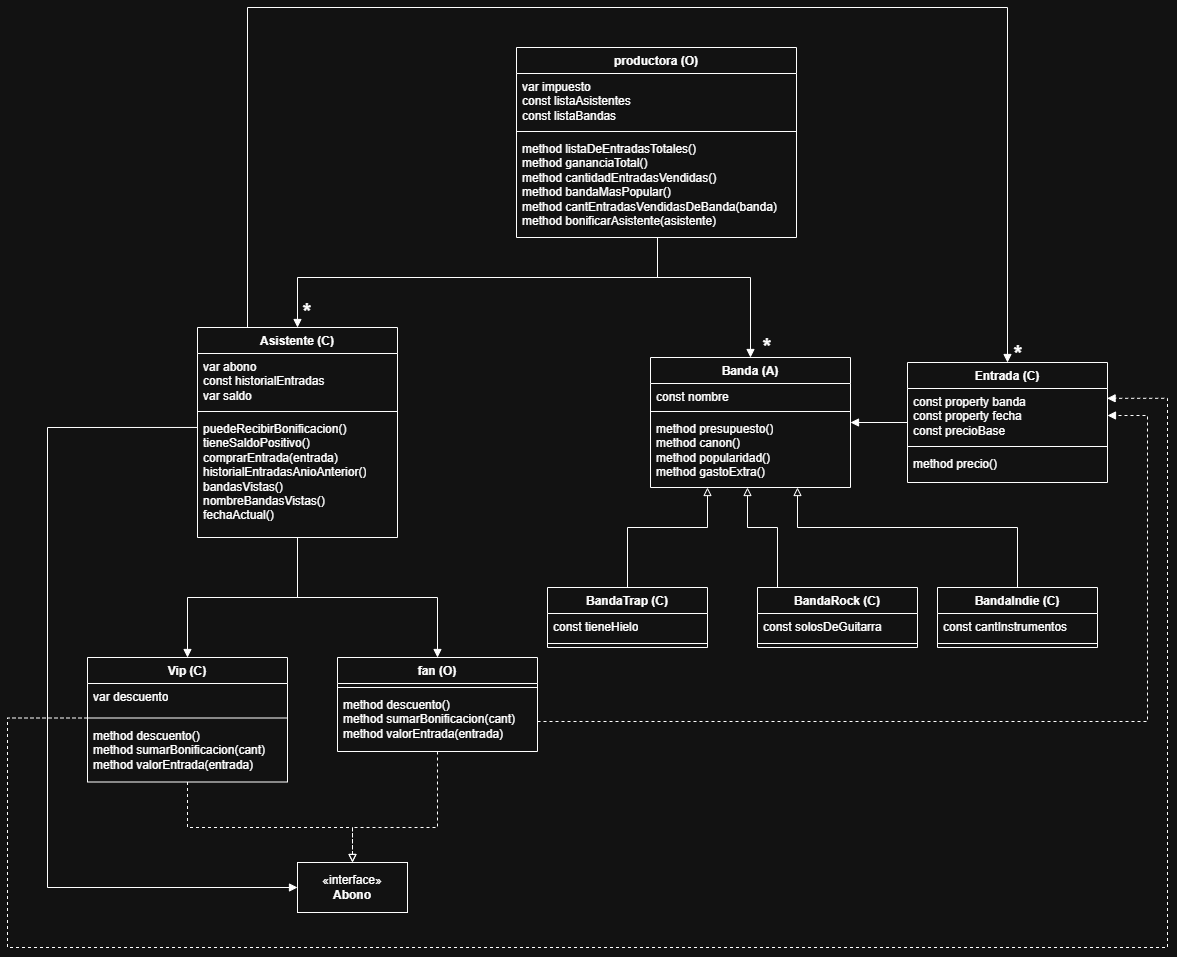

The diagram above was exported from draw.io. Its source (the exported page's mxGraphModel, read from the mxfile embedded in the PNG):
<mxGraphModel dx="760" dy="1545" grid="1" gridSize="10" guides="1" tooltips="1" connect="1" arrows="1" fold="1" page="1" pageScale="1" pageWidth="827" pageHeight="1169" math="0" shadow="0">
  <root>
    <mxCell id="0" />
    <mxCell id="1" parent="0" />
    <mxCell id="OzX_OWWQzmqLx5-fvDjZ-5" edge="1" parent="1" source="YbR839NAHQ6iPzTyrUrF-1" style="edgeStyle=orthogonalEdgeStyle;rounded=0;orthogonalLoop=1;jettySize=auto;html=1;entryX=0.5;entryY=0;entryDx=0;entryDy=0;defaultLabelBackgroundColor=page;endArrow=block;endFill=1;" target="YbR839NAHQ6iPzTyrUrF-39">
      <mxGeometry relative="1" as="geometry" />
    </mxCell>
    <mxCell id="OzX_OWWQzmqLx5-fvDjZ-6" edge="1" parent="1" source="YbR839NAHQ6iPzTyrUrF-1" style="edgeStyle=orthogonalEdgeStyle;rounded=0;orthogonalLoop=1;jettySize=auto;html=1;entryX=0.5;entryY=0;entryDx=0;entryDy=0;defaultLabelBackgroundColor=page;endArrow=block;endFill=1;" target="oQnP03nYQObCNNrl3Tkl-1">
      <mxGeometry relative="1" as="geometry" />
    </mxCell>
    <mxCell id="NKJxnGiCxMfU0iujEe_h-2" edge="1" parent="1" source="YbR839NAHQ6iPzTyrUrF-1" style="edgeStyle=orthogonalEdgeStyle;rounded=0;orthogonalLoop=1;jettySize=auto;html=1;exitX=0.25;exitY=0;exitDx=0;exitDy=0;entryX=0.5;entryY=0;entryDx=0;entryDy=0;defaultLabelBackgroundColor=page;endArrow=block;endFill=1;" target="YbR839NAHQ6iPzTyrUrF-35">
      <mxGeometry relative="1" x="0.0007" as="geometry">
        <Array as="points">
          <mxPoint x="290" y="-270" />
          <mxPoint x="1050" y="-270" />
        </Array>
      </mxGeometry>
    </mxCell>
    <mxCell id="YbR839NAHQ6iPzTyrUrF-1" parent="1" style="swimlane;fontStyle=1;align=center;verticalAlign=top;childLayout=stackLayout;horizontal=1;startSize=26;horizontalStack=0;resizeParent=1;resizeParentMax=0;resizeLast=0;collapsible=1;marginBottom=0;whiteSpace=wrap;html=1;" value="Asistente (C)" vertex="1">
      <mxGeometry height="210" width="200" x="240" y="50" as="geometry" />
    </mxCell>
    <mxCell id="YbR839NAHQ6iPzTyrUrF-2" parent="YbR839NAHQ6iPzTyrUrF-1" style="text;strokeColor=none;fillColor=none;align=left;verticalAlign=top;spacingLeft=4;spacingRight=4;overflow=hidden;rotatable=0;points=[[0,0.5],[1,0.5]];portConstraint=eastwest;whiteSpace=wrap;html=1;" value="&lt;div&gt;var abono&lt;/div&gt;&lt;div&gt;const historialEntradas&amp;nbsp;&lt;/div&gt;&lt;div&gt;&lt;span style=&quot;background-color: transparent; color: light-dark(#000000, var(--ge-light-color, #ffffff));&quot;&gt;var saldo&lt;/span&gt;&lt;/div&gt;" vertex="1">
      <mxGeometry height="54" width="200" y="26" as="geometry" />
    </mxCell>
    <mxCell id="YbR839NAHQ6iPzTyrUrF-3" parent="YbR839NAHQ6iPzTyrUrF-1" style="line;strokeWidth=1;fillColor=none;align=left;verticalAlign=middle;spacingTop=-1;spacingLeft=3;spacingRight=3;rotatable=0;labelPosition=right;points=[];portConstraint=eastwest;strokeColor=inherit;labelPerimeter=1;" value="" vertex="1">
      <mxGeometry height="8" width="200" y="80" as="geometry" />
    </mxCell>
    <mxCell id="YbR839NAHQ6iPzTyrUrF-4" parent="YbR839NAHQ6iPzTyrUrF-1" style="text;strokeColor=none;fillColor=none;align=left;verticalAlign=top;spacingLeft=4;spacingRight=4;overflow=hidden;rotatable=0;points=[[0,0.5],[1,0.5]];portConstraint=eastwest;whiteSpace=wrap;html=1;" value="puedeRecibirBonificacion()&lt;div&gt;tieneSaldoPositivo()&lt;/div&gt;&lt;div&gt;comprarEntrada(entrada)&lt;/div&gt;&lt;div&gt;historialEntradasAnioAnterior()&lt;/div&gt;&lt;div&gt;bandasVistas()&lt;/div&gt;&lt;div&gt;nombreBandasVistas()&lt;/div&gt;&lt;div&gt;fechaActual()&lt;/div&gt;" vertex="1">
      <mxGeometry height="122" width="200" y="88" as="geometry" />
    </mxCell>
    <mxCell id="OzX_OWWQzmqLx5-fvDjZ-2" edge="1" parent="1" source="YbR839NAHQ6iPzTyrUrF-6" style="edgeStyle=orthogonalEdgeStyle;rounded=0;orthogonalLoop=1;jettySize=auto;html=1;defaultLabelBackgroundColor=page;endArrow=none;endFill=0;startArrow=block;startFill=0;" target="YbR839NAHQ6iPzTyrUrF-24">
      <mxGeometry relative="1" x="-0.1579" as="geometry">
        <Array as="points">
          <mxPoint x="790" y="250" />
          <mxPoint x="820" y="250" />
        </Array>
      </mxGeometry>
    </mxCell>
    <mxCell id="OzX_OWWQzmqLx5-fvDjZ-3" edge="1" parent="1" source="YbR839NAHQ6iPzTyrUrF-6" style="edgeStyle=orthogonalEdgeStyle;rounded=0;orthogonalLoop=1;jettySize=auto;html=1;entryX=0.5;entryY=0;entryDx=0;entryDy=0;defaultLabelBackgroundColor=page;endArrow=none;endFill=0;startArrow=block;startFill=0;" target="YbR839NAHQ6iPzTyrUrF-31">
      <mxGeometry relative="1" x="-0.2222" as="geometry">
        <Array as="points">
          <mxPoint x="750" y="250" />
          <mxPoint x="670" y="250" />
        </Array>
      </mxGeometry>
    </mxCell>
    <mxCell id="OzX_OWWQzmqLx5-fvDjZ-4" edge="1" parent="1" source="YbR839NAHQ6iPzTyrUrF-6" style="edgeStyle=orthogonalEdgeStyle;rounded=0;orthogonalLoop=1;jettySize=auto;html=1;entryX=0.5;entryY=0;entryDx=0;entryDy=0;defaultLabelBackgroundColor=page;endArrow=none;endFill=0;startArrow=block;startFill=0;" target="YbR839NAHQ6iPzTyrUrF-28">
      <mxGeometry relative="1" x="-0.1562" as="geometry">
        <Array as="points">
          <mxPoint x="840" y="250" />
          <mxPoint x="1060" y="250" />
        </Array>
      </mxGeometry>
    </mxCell>
    <mxCell id="YbR839NAHQ6iPzTyrUrF-6" parent="1" style="swimlane;fontStyle=1;align=center;verticalAlign=top;childLayout=stackLayout;horizontal=1;startSize=26;horizontalStack=0;resizeParent=1;resizeParentMax=0;resizeLast=0;collapsible=1;marginBottom=0;whiteSpace=wrap;html=1;" value="Banda (A)" vertex="1">
      <mxGeometry height="130" width="200" x="693" y="80" as="geometry" />
    </mxCell>
    <mxCell id="YbR839NAHQ6iPzTyrUrF-7" parent="YbR839NAHQ6iPzTyrUrF-6" style="text;strokeColor=none;fillColor=none;align=left;verticalAlign=top;spacingLeft=4;spacingRight=4;overflow=hidden;rotatable=0;points=[[0,0.5],[1,0.5]];portConstraint=eastwest;whiteSpace=wrap;html=1;" value="const nombre" vertex="1">
      <mxGeometry height="24" width="200" y="26" as="geometry" />
    </mxCell>
    <mxCell id="YbR839NAHQ6iPzTyrUrF-8" parent="YbR839NAHQ6iPzTyrUrF-6" style="line;strokeWidth=1;fillColor=none;align=left;verticalAlign=middle;spacingTop=-1;spacingLeft=3;spacingRight=3;rotatable=0;labelPosition=right;points=[];portConstraint=eastwest;strokeColor=inherit;labelPerimeter=1;" value="" vertex="1">
      <mxGeometry height="8" width="200" y="50" as="geometry" />
    </mxCell>
    <mxCell id="YbR839NAHQ6iPzTyrUrF-9" parent="YbR839NAHQ6iPzTyrUrF-6" style="text;strokeColor=none;fillColor=none;align=left;verticalAlign=top;spacingLeft=4;spacingRight=4;overflow=hidden;rotatable=0;points=[[0,0.5],[1,0.5]];portConstraint=eastwest;whiteSpace=wrap;html=1;" value="&lt;div&gt;method presupuesto()&lt;/div&gt;&lt;div&gt;method canon()&lt;/div&gt;&lt;div&gt;method popularidad()&lt;/div&gt;&lt;div&gt;&lt;span style=&quot;background-color: transparent; color: light-dark(#000000, var(--ge-light-color, #ffffff));&quot;&gt;method gastoExtra()&lt;/span&gt;&lt;/div&gt;" vertex="1">
      <mxGeometry height="72" width="200" y="58" as="geometry" />
    </mxCell>
    <mxCell id="YbR839NAHQ6iPzTyrUrF-24" parent="1" style="swimlane;fontStyle=1;align=center;verticalAlign=top;childLayout=stackLayout;horizontal=1;startSize=26;horizontalStack=0;resizeParent=1;resizeParentMax=0;resizeLast=0;collapsible=1;marginBottom=0;whiteSpace=wrap;html=1;" value="BandaRock (C)" vertex="1">
      <mxGeometry height="60" width="160" x="800" y="310" as="geometry" />
    </mxCell>
    <mxCell id="YbR839NAHQ6iPzTyrUrF-25" parent="YbR839NAHQ6iPzTyrUrF-24" style="text;strokeColor=none;fillColor=none;align=left;verticalAlign=top;spacingLeft=4;spacingRight=4;overflow=hidden;rotatable=0;points=[[0,0.5],[1,0.5]];portConstraint=eastwest;whiteSpace=wrap;html=1;" value="const solosDeGuitarra" vertex="1">
      <mxGeometry height="26" width="160" y="26" as="geometry" />
    </mxCell>
    <mxCell id="YbR839NAHQ6iPzTyrUrF-26" parent="YbR839NAHQ6iPzTyrUrF-24" style="line;strokeWidth=1;fillColor=none;align=left;verticalAlign=middle;spacingTop=-1;spacingLeft=3;spacingRight=3;rotatable=0;labelPosition=right;points=[];portConstraint=eastwest;strokeColor=inherit;labelPerimeter=1;" value="" vertex="1">
      <mxGeometry height="8" width="160" y="52" as="geometry" />
    </mxCell>
    <mxCell id="YbR839NAHQ6iPzTyrUrF-28" parent="1" style="swimlane;fontStyle=1;align=center;verticalAlign=top;childLayout=stackLayout;horizontal=1;startSize=26;horizontalStack=0;resizeParent=1;resizeParentMax=0;resizeLast=0;collapsible=1;marginBottom=0;whiteSpace=wrap;html=1;" value="BandaIndie (C)" vertex="1">
      <mxGeometry height="60" width="160" x="980" y="310" as="geometry" />
    </mxCell>
    <mxCell id="YbR839NAHQ6iPzTyrUrF-29" parent="YbR839NAHQ6iPzTyrUrF-28" style="text;strokeColor=none;fillColor=none;align=left;verticalAlign=top;spacingLeft=4;spacingRight=4;overflow=hidden;rotatable=0;points=[[0,0.5],[1,0.5]];portConstraint=eastwest;whiteSpace=wrap;html=1;" value="const cantInstrumentos" vertex="1">
      <mxGeometry height="26" width="160" y="26" as="geometry" />
    </mxCell>
    <mxCell id="YbR839NAHQ6iPzTyrUrF-30" parent="YbR839NAHQ6iPzTyrUrF-28" style="line;strokeWidth=1;fillColor=none;align=left;verticalAlign=middle;spacingTop=-1;spacingLeft=3;spacingRight=3;rotatable=0;labelPosition=right;points=[];portConstraint=eastwest;strokeColor=inherit;labelPerimeter=1;" value="" vertex="1">
      <mxGeometry height="8" width="160" y="52" as="geometry" />
    </mxCell>
    <mxCell id="YbR839NAHQ6iPzTyrUrF-31" parent="1" style="swimlane;fontStyle=1;align=center;verticalAlign=top;childLayout=stackLayout;horizontal=1;startSize=26;horizontalStack=0;resizeParent=1;resizeParentMax=0;resizeLast=0;collapsible=1;marginBottom=0;whiteSpace=wrap;html=1;" value="BandaTrap (C)" vertex="1">
      <mxGeometry height="60" width="160" x="590" y="310" as="geometry" />
    </mxCell>
    <mxCell id="YbR839NAHQ6iPzTyrUrF-32" parent="YbR839NAHQ6iPzTyrUrF-31" style="text;strokeColor=none;fillColor=none;align=left;verticalAlign=top;spacingLeft=4;spacingRight=4;overflow=hidden;rotatable=0;points=[[0,0.5],[1,0.5]];portConstraint=eastwest;whiteSpace=wrap;html=1;" value="const tieneHielo" vertex="1">
      <mxGeometry height="26" width="160" y="26" as="geometry" />
    </mxCell>
    <mxCell id="YbR839NAHQ6iPzTyrUrF-33" parent="YbR839NAHQ6iPzTyrUrF-31" style="line;strokeWidth=1;fillColor=none;align=left;verticalAlign=middle;spacingTop=-1;spacingLeft=3;spacingRight=3;rotatable=0;labelPosition=right;points=[];portConstraint=eastwest;strokeColor=inherit;labelPerimeter=1;" value="" vertex="1">
      <mxGeometry height="8" width="160" y="52" as="geometry" />
    </mxCell>
    <mxCell id="OzX_OWWQzmqLx5-fvDjZ-16" edge="1" parent="1" source="YbR839NAHQ6iPzTyrUrF-35" style="edgeStyle=orthogonalEdgeStyle;rounded=0;orthogonalLoop=1;jettySize=auto;html=1;entryX=1;entryY=0.5;entryDx=0;entryDy=0;defaultLabelBackgroundColor=page;endArrow=block;endFill=1;" target="YbR839NAHQ6iPzTyrUrF-6">
      <mxGeometry relative="1" as="geometry" />
    </mxCell>
    <mxCell id="YbR839NAHQ6iPzTyrUrF-35" parent="1" style="swimlane;fontStyle=1;align=center;verticalAlign=top;childLayout=stackLayout;horizontal=1;startSize=26;horizontalStack=0;resizeParent=1;resizeParentMax=0;resizeLast=0;collapsible=1;marginBottom=0;whiteSpace=wrap;html=1;" value="Entrada (C)" vertex="1">
      <mxGeometry height="120" width="200" x="950" y="85" as="geometry" />
    </mxCell>
    <mxCell id="YbR839NAHQ6iPzTyrUrF-36" parent="YbR839NAHQ6iPzTyrUrF-35" style="text;strokeColor=none;fillColor=none;align=left;verticalAlign=top;spacingLeft=4;spacingRight=4;overflow=hidden;rotatable=0;points=[[0,0.5],[1,0.5]];portConstraint=eastwest;whiteSpace=wrap;html=1;" value="&lt;div&gt;const property banda&lt;/div&gt;&lt;div&gt;const property fecha&lt;/div&gt;&lt;div&gt;const precioBase&lt;br&gt;&lt;/div&gt;" vertex="1">
      <mxGeometry height="54" width="200" y="26" as="geometry" />
    </mxCell>
    <mxCell id="YbR839NAHQ6iPzTyrUrF-37" parent="YbR839NAHQ6iPzTyrUrF-35" style="line;strokeWidth=1;fillColor=none;align=left;verticalAlign=middle;spacingTop=-1;spacingLeft=3;spacingRight=3;rotatable=0;labelPosition=right;points=[];portConstraint=eastwest;strokeColor=inherit;labelPerimeter=1;" value="" vertex="1">
      <mxGeometry height="8" width="200" y="80" as="geometry" />
    </mxCell>
    <mxCell id="YbR839NAHQ6iPzTyrUrF-38" parent="YbR839NAHQ6iPzTyrUrF-35" style="text;strokeColor=none;fillColor=none;align=left;verticalAlign=top;spacingLeft=4;spacingRight=4;overflow=hidden;rotatable=0;points=[[0,0.5],[1,0.5]];portConstraint=eastwest;whiteSpace=wrap;html=1;" value="&lt;div&gt;&lt;span style=&quot;background-color: transparent; color: light-dark(#000000, var(--ge-light-color, #ffffff));&quot;&gt;method precio()&lt;/span&gt;&lt;/div&gt;" vertex="1">
      <mxGeometry height="32" width="200" y="88" as="geometry" />
    </mxCell>
    <mxCell id="OzX_OWWQzmqLx5-fvDjZ-20" edge="1" parent="1" source="YbR839NAHQ6iPzTyrUrF-39" style="edgeStyle=orthogonalEdgeStyle;rounded=0;orthogonalLoop=1;jettySize=auto;html=1;entryX=0.5;entryY=0;entryDx=0;entryDy=0;defaultLabelBackgroundColor=page;dashed=1;endArrow=block;endFill=0;" target="OzX_OWWQzmqLx5-fvDjZ-19">
      <mxGeometry relative="1" x="0.002" as="geometry">
        <Array as="points">
          <mxPoint x="230" y="550" />
          <mxPoint x="395" y="550" />
        </Array>
      </mxGeometry>
    </mxCell>
    <mxCell id="YbR839NAHQ6iPzTyrUrF-39" parent="1" style="swimlane;fontStyle=1;align=center;verticalAlign=top;childLayout=stackLayout;horizontal=1;startSize=26;horizontalStack=0;resizeParent=1;resizeParentMax=0;resizeLast=0;collapsible=1;marginBottom=0;whiteSpace=wrap;html=1;" value="Vip (C)" vertex="1">
      <mxGeometry height="124.5" width="200" x="130" y="380" as="geometry" />
    </mxCell>
    <mxCell id="YbR839NAHQ6iPzTyrUrF-40" parent="YbR839NAHQ6iPzTyrUrF-39" style="text;strokeColor=none;fillColor=none;align=left;verticalAlign=top;spacingLeft=4;spacingRight=4;overflow=hidden;rotatable=0;points=[[0,0.5],[1,0.5]];portConstraint=eastwest;whiteSpace=wrap;html=1;" value="&lt;div&gt;var descuento&lt;/div&gt;" vertex="1">
      <mxGeometry height="30.5" width="200" y="26" as="geometry" />
    </mxCell>
    <mxCell id="YbR839NAHQ6iPzTyrUrF-41" parent="YbR839NAHQ6iPzTyrUrF-39" style="line;strokeWidth=1;fillColor=none;align=left;verticalAlign=middle;spacingTop=-1;spacingLeft=3;spacingRight=3;rotatable=0;labelPosition=right;points=[];portConstraint=eastwest;strokeColor=inherit;labelPerimeter=1;" value="" vertex="1">
      <mxGeometry height="8" width="200" y="56.5" as="geometry" />
    </mxCell>
    <mxCell id="YbR839NAHQ6iPzTyrUrF-42" parent="YbR839NAHQ6iPzTyrUrF-39" style="text;strokeColor=none;fillColor=none;align=left;verticalAlign=top;spacingLeft=4;spacingRight=4;overflow=hidden;rotatable=0;points=[[0,0.5],[1,0.5]];portConstraint=eastwest;whiteSpace=wrap;html=1;" value="&lt;div&gt;method descuento()&lt;/div&gt;&lt;div&gt;method sumarBonificacion(cant)&lt;/div&gt;&lt;div&gt;&lt;span style=&quot;background-color: transparent; color: light-dark(#000000, var(--ge-light-color, #ffffff));&quot;&gt;method valorEntrada(entrada)&lt;/span&gt;&lt;/div&gt;" vertex="1">
      <mxGeometry height="60" width="200" y="64.5" as="geometry" />
    </mxCell>
    <mxCell id="OzX_OWWQzmqLx5-fvDjZ-21" edge="1" parent="1" source="oQnP03nYQObCNNrl3Tkl-1" style="edgeStyle=orthogonalEdgeStyle;rounded=0;orthogonalLoop=1;jettySize=auto;html=1;entryX=0.5;entryY=0;entryDx=0;entryDy=0;defaultLabelBackgroundColor=page;dashed=1;endArrow=block;endFill=0;" target="OzX_OWWQzmqLx5-fvDjZ-19">
      <mxGeometry relative="1" as="geometry">
        <Array as="points">
          <mxPoint x="480" y="550" />
          <mxPoint x="395" y="550" />
        </Array>
      </mxGeometry>
    </mxCell>
    <mxCell id="oQnP03nYQObCNNrl3Tkl-1" parent="1" style="swimlane;fontStyle=1;align=center;verticalAlign=top;childLayout=stackLayout;horizontal=1;startSize=26;horizontalStack=0;resizeParent=1;resizeParentMax=0;resizeLast=0;collapsible=1;marginBottom=0;whiteSpace=wrap;html=1;" value="fan (O)" vertex="1">
      <mxGeometry height="94" width="200" x="380" y="380" as="geometry" />
    </mxCell>
    <mxCell id="oQnP03nYQObCNNrl3Tkl-3" parent="oQnP03nYQObCNNrl3Tkl-1" style="line;strokeWidth=1;fillColor=none;align=left;verticalAlign=middle;spacingTop=-1;spacingLeft=3;spacingRight=3;rotatable=0;labelPosition=right;points=[];portConstraint=eastwest;strokeColor=inherit;labelPerimeter=1;" value="" vertex="1">
      <mxGeometry height="8" width="200" y="26" as="geometry" />
    </mxCell>
    <mxCell id="oQnP03nYQObCNNrl3Tkl-4" parent="oQnP03nYQObCNNrl3Tkl-1" style="text;strokeColor=none;fillColor=none;align=left;verticalAlign=top;spacingLeft=4;spacingRight=4;overflow=hidden;rotatable=0;points=[[0,0.5],[1,0.5]];portConstraint=eastwest;whiteSpace=wrap;html=1;" value="&lt;div&gt;method descuento()&lt;/div&gt;&lt;div&gt;method sumarBonificacion(cant)&lt;/div&gt;&lt;div&gt;&lt;span style=&quot;background-color: transparent; color: light-dark(#000000, var(--ge-light-color, #ffffff));&quot;&gt;method valorEntrada(entrada)&lt;/span&gt;&lt;/div&gt;" vertex="1">
      <mxGeometry height="60" width="200" y="34" as="geometry" />
    </mxCell>
    <mxCell id="OzX_OWWQzmqLx5-fvDjZ-8" edge="1" parent="1" source="oQnP03nYQObCNNrl3Tkl-8" style="edgeStyle=orthogonalEdgeStyle;rounded=0;orthogonalLoop=1;jettySize=auto;html=1;entryX=0.5;entryY=0;entryDx=0;entryDy=0;defaultLabelBackgroundColor=page;endArrow=block;endFill=1;" target="YbR839NAHQ6iPzTyrUrF-1">
      <mxGeometry relative="1" as="geometry">
        <Array as="points">
          <mxPoint x="700" />
          <mxPoint x="340" />
        </Array>
      </mxGeometry>
    </mxCell>
    <mxCell id="OzX_OWWQzmqLx5-fvDjZ-18" edge="1" parent="1" source="oQnP03nYQObCNNrl3Tkl-8" style="edgeStyle=orthogonalEdgeStyle;rounded=0;orthogonalLoop=1;jettySize=auto;html=1;defaultLabelBackgroundColor=page;endArrow=block;endFill=1;" target="YbR839NAHQ6iPzTyrUrF-6">
      <mxGeometry relative="1" x="0.0047" as="geometry">
        <Array as="points">
          <mxPoint x="700" />
          <mxPoint x="793" />
        </Array>
      </mxGeometry>
    </mxCell>
    <mxCell id="oQnP03nYQObCNNrl3Tkl-8" parent="1" style="swimlane;fontStyle=1;align=center;verticalAlign=top;childLayout=stackLayout;horizontal=1;startSize=26;horizontalStack=0;resizeParent=1;resizeParentMax=0;resizeLast=0;collapsible=1;marginBottom=0;whiteSpace=wrap;html=1;" value="productora (O)" vertex="1">
      <mxGeometry height="190" width="280" x="559" y="-230" as="geometry" />
    </mxCell>
    <mxCell id="oQnP03nYQObCNNrl3Tkl-9" parent="oQnP03nYQObCNNrl3Tkl-8" style="text;strokeColor=none;fillColor=none;align=left;verticalAlign=top;spacingLeft=4;spacingRight=4;overflow=hidden;rotatable=0;points=[[0,0.5],[1,0.5]];portConstraint=eastwest;whiteSpace=wrap;html=1;" value="&lt;div&gt;var impuesto&lt;/div&gt;&lt;div&gt;&lt;span style=&quot;background-color: transparent; color: light-dark(#000000, var(--ge-light-color, #ffffff));&quot;&gt;const listaAsistentes&lt;/span&gt;&lt;/div&gt;&lt;div&gt;&lt;span style=&quot;background-color: transparent; color: light-dark(#000000, var(--ge-light-color, #ffffff));&quot;&gt;const listaBandas&amp;nbsp;&lt;/span&gt;&lt;/div&gt;&lt;div&gt;&lt;br&gt;&lt;/div&gt;" vertex="1">
      <mxGeometry height="54" width="280" y="26" as="geometry" />
    </mxCell>
    <mxCell id="oQnP03nYQObCNNrl3Tkl-10" parent="oQnP03nYQObCNNrl3Tkl-8" style="line;strokeWidth=1;fillColor=none;align=left;verticalAlign=middle;spacingTop=-1;spacingLeft=3;spacingRight=3;rotatable=0;labelPosition=right;points=[];portConstraint=eastwest;strokeColor=inherit;labelPerimeter=1;" value="" vertex="1">
      <mxGeometry height="8" width="280" y="80" as="geometry" />
    </mxCell>
    <mxCell id="oQnP03nYQObCNNrl3Tkl-11" parent="oQnP03nYQObCNNrl3Tkl-8" style="text;strokeColor=none;fillColor=none;align=left;verticalAlign=top;spacingLeft=4;spacingRight=4;overflow=hidden;rotatable=0;points=[[0,0.5],[1,0.5]];portConstraint=eastwest;whiteSpace=wrap;html=1;" value="method listaDeEntradasTotales()&lt;div&gt;method gananciaTotal()&lt;br&gt;method cantidadEntradasVendidas()&lt;/div&gt;&lt;div&gt;method bandaMasPopular()&lt;br&gt;method cantEntradasVendidasDeBanda(banda)&lt;br&gt;method bonificarAsistente(asistente)&lt;/div&gt;" vertex="1">
      <mxGeometry height="102" width="280" y="88" as="geometry" />
    </mxCell>
    <mxCell id="OzX_OWWQzmqLx5-fvDjZ-13" parent="1" style="text;html=1;whiteSpace=wrap;strokeColor=none;fillColor=none;align=center;verticalAlign=middle;rounded=0;" value="&lt;b&gt;&lt;font style=&quot;font-size: 22px;&quot;&gt;*&lt;/font&gt;&lt;/b&gt;" vertex="1">
      <mxGeometry height="30" width="60" x="780" y="55" as="geometry" />
    </mxCell>
    <mxCell id="OzX_OWWQzmqLx5-fvDjZ-14" parent="1" style="text;html=1;whiteSpace=wrap;strokeColor=none;fillColor=none;align=center;verticalAlign=middle;rounded=0;" value="&lt;b&gt;&lt;font style=&quot;font-size: 22px;&quot;&gt;*&lt;/font&gt;&lt;/b&gt;" vertex="1">
      <mxGeometry height="30" width="60" x="320" y="20" as="geometry" />
    </mxCell>
    <mxCell id="OzX_OWWQzmqLx5-fvDjZ-19" parent="1" style="html=1;whiteSpace=wrap;" value="«interface»&lt;br&gt;&lt;b&gt;Abono&lt;/b&gt;" vertex="1">
      <mxGeometry height="50" width="110" x="340" y="585" as="geometry" />
    </mxCell>
    <mxCell id="OzX_OWWQzmqLx5-fvDjZ-24" edge="1" parent="1" source="oQnP03nYQObCNNrl3Tkl-4" style="edgeStyle=orthogonalEdgeStyle;rounded=0;orthogonalLoop=1;jettySize=auto;html=1;entryX=1;entryY=0.5;entryDx=0;entryDy=0;defaultLabelBackgroundColor=page;dashed=1;endArrow=block;endFill=1;" target="YbR839NAHQ6iPzTyrUrF-36">
      <mxGeometry relative="1" x="-0.0418" as="geometry">
        <Array as="points">
          <mxPoint x="1190" y="444" />
          <mxPoint x="1190" y="138" />
        </Array>
      </mxGeometry>
    </mxCell>
    <mxCell id="OzX_OWWQzmqLx5-fvDjZ-25" edge="1" parent="1" source="YbR839NAHQ6iPzTyrUrF-41" style="edgeStyle=orthogonalEdgeStyle;rounded=0;orthogonalLoop=1;jettySize=auto;html=1;defaultLabelBackgroundColor=page;dashed=1;endArrow=block;endFill=1;entryX=0.998;entryY=0.182;entryDx=0;entryDy=0;entryPerimeter=0;" target="YbR839NAHQ6iPzTyrUrF-36">
      <mxGeometry relative="1" x="0.1111" as="geometry">
        <Array as="points">
          <mxPoint x="50" y="440.5" />
          <mxPoint x="50" y="670" />
          <mxPoint x="1210" y="670" />
          <mxPoint x="1210" y="120.8" />
        </Array>
        <mxPoint x="1150" y="138.76" as="targetPoint" />
      </mxGeometry>
    </mxCell>
    <mxCell id="NKJxnGiCxMfU0iujEe_h-7" parent="1" style="text;html=1;whiteSpace=wrap;strokeColor=none;fillColor=none;align=center;verticalAlign=middle;rounded=0;" value="&lt;b&gt;&lt;font style=&quot;font-size: 22px;&quot;&gt;*&lt;/font&gt;&lt;/b&gt;" vertex="1">
      <mxGeometry height="30" width="60" x="1031" y="62" as="geometry" />
    </mxCell>
    <mxCell id="NKJxnGiCxMfU0iujEe_h-8" edge="1" parent="1" source="OzX_OWWQzmqLx5-fvDjZ-19" style="edgeStyle=orthogonalEdgeStyle;rounded=0;orthogonalLoop=1;jettySize=auto;html=1;entryX=0;entryY=0.098;entryDx=0;entryDy=0;entryPerimeter=0;defaultLabelBackgroundColor=page;endArrow=none;endFill=0;startArrow=block;startFill=1;" target="YbR839NAHQ6iPzTyrUrF-4">
      <mxGeometry relative="1" x="-0.3222" as="geometry">
        <Array as="points">
          <mxPoint x="90" y="610" />
          <mxPoint x="90" y="150" />
        </Array>
      </mxGeometry>
    </mxCell>
  </root>
</mxGraphModel>